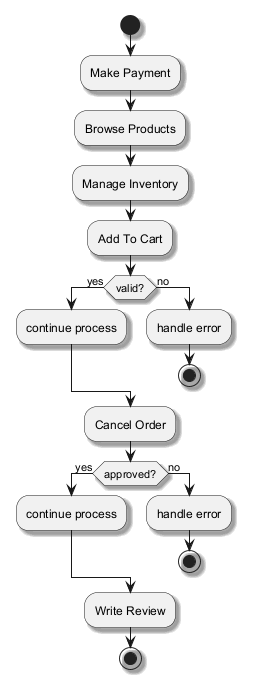

The diagram above was rendered by PlantUML. Its source (embedded in the PNG):
@startuml
skinparam backgroundColor #FFFFFF
skinparam classBackgroundColor #E8F4FA
skinparam classBorderColor #2C7DA0
skinparam shadowing true
start
:Make Payment;
:Browse Products;
:Manage Inventory;
:Add To Cart;
if (valid?) then (yes)
:continue process;
else (no)
:handle error;
stop
endif
:Cancel Order;
if (approved?) then (yes)
:continue process;
else (no)
:handle error;
stop
endif
:Write Review;
stop
@enduml